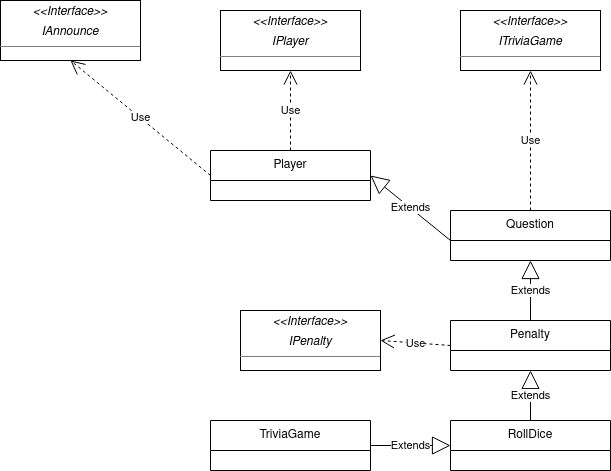

The diagram above was exported from draw.io. Its source (the exported page's mxGraphModel, read from the mxfile embedded in the PNG):
<mxGraphModel dx="1108" dy="463" grid="1" gridSize="10" guides="1" tooltips="1" connect="1" arrows="1" fold="1" page="1" pageScale="1" pageWidth="827" pageHeight="1169" math="0" shadow="0">
  <root>
    <mxCell id="WIyWlLk6GJQsqaUBKTNV-0" />
    <mxCell id="WIyWlLk6GJQsqaUBKTNV-1" parent="WIyWlLk6GJQsqaUBKTNV-0" />
    <mxCell id="Tjn4H2Acjs6tK0edNRd5-5" value="Player" style="swimlane;fontStyle=0;align=center;verticalAlign=top;childLayout=stackLayout;horizontal=1;startSize=30;horizontalStack=0;resizeParent=1;resizeLast=0;collapsible=1;marginBottom=0;rounded=0;shadow=0;strokeWidth=1;" vertex="1" parent="WIyWlLk6GJQsqaUBKTNV-1">
      <mxGeometry x="360" y="350" width="160" height="50" as="geometry">
        <mxRectangle x="130" y="380" width="160" height="26" as="alternateBounds" />
      </mxGeometry>
    </mxCell>
    <mxCell id="Tjn4H2Acjs6tK0edNRd5-6" value="Use" style="endArrow=open;endSize=12;dashed=1;html=1;rounded=0;entryX=0.5;entryY=1;entryDx=0;entryDy=0;exitX=0.5;exitY=0;exitDx=0;exitDy=0;entryPerimeter=0;" edge="1" source="Tjn4H2Acjs6tK0edNRd5-5" target="Tjn4H2Acjs6tK0edNRd5-10" parent="WIyWlLk6GJQsqaUBKTNV-1">
      <mxGeometry width="160" relative="1" as="geometry">
        <mxPoint x="630" y="260" as="sourcePoint" />
        <mxPoint x="440" y="275" as="targetPoint" />
      </mxGeometry>
    </mxCell>
    <mxCell id="Tjn4H2Acjs6tK0edNRd5-7" value="Question" style="swimlane;fontStyle=0;align=center;verticalAlign=top;childLayout=stackLayout;horizontal=1;startSize=30;horizontalStack=0;resizeParent=1;resizeLast=0;collapsible=1;marginBottom=0;rounded=0;shadow=0;strokeWidth=1;" vertex="1" parent="WIyWlLk6GJQsqaUBKTNV-1">
      <mxGeometry x="600" y="410" width="160" height="50" as="geometry">
        <mxRectangle x="130" y="380" width="160" height="26" as="alternateBounds" />
      </mxGeometry>
    </mxCell>
    <mxCell id="Tjn4H2Acjs6tK0edNRd5-9" value="&lt;p style=&quot;margin:0px;margin-top:4px;text-align:center;&quot;&gt;&lt;i&gt;&amp;lt;&amp;lt;Interface&amp;gt;&amp;gt;&lt;/i&gt;&lt;/p&gt;&lt;p style=&quot;margin:0px;margin-top:4px;text-align:center;&quot;&gt;&lt;i&gt;IAnnounce&lt;br&gt;&lt;/i&gt;&lt;/p&gt;&lt;hr size=&quot;1&quot;&gt;&lt;div style=&quot;height:2px;&quot;&gt;&lt;/div&gt;" style="verticalAlign=top;align=left;overflow=fill;fontSize=12;fontFamily=Helvetica;html=1;" vertex="1" parent="WIyWlLk6GJQsqaUBKTNV-1">
      <mxGeometry x="150" y="200" width="140" height="60" as="geometry" />
    </mxCell>
    <mxCell id="Tjn4H2Acjs6tK0edNRd5-10" value="&lt;p style=&quot;margin:0px;margin-top:4px;text-align:center;&quot;&gt;&lt;i&gt;&amp;lt;&amp;lt;Interface&amp;gt;&amp;gt;&lt;/i&gt;&lt;/p&gt;&lt;p style=&quot;margin:0px;margin-top:4px;text-align:center;&quot;&gt;&lt;i&gt;IPlayer&lt;br&gt;&lt;/i&gt;&lt;/p&gt;&lt;hr size=&quot;1&quot;&gt;&lt;div style=&quot;height:2px;&quot;&gt;&lt;/div&gt;" style="verticalAlign=top;align=left;overflow=fill;fontSize=12;fontFamily=Helvetica;html=1;" vertex="1" parent="WIyWlLk6GJQsqaUBKTNV-1">
      <mxGeometry x="370" y="210" width="140" height="60" as="geometry" />
    </mxCell>
    <mxCell id="Tjn4H2Acjs6tK0edNRd5-11" value="&lt;p style=&quot;margin:0px;margin-top:4px;text-align:center;&quot;&gt;&lt;i&gt;&amp;lt;&amp;lt;Interface&amp;gt;&amp;gt;&lt;/i&gt;&lt;/p&gt;&lt;p style=&quot;margin:0px;margin-top:4px;text-align:center;&quot;&gt;&lt;i&gt;ITriviaGame&lt;br&gt;&lt;/i&gt;&lt;/p&gt;&lt;hr size=&quot;1&quot;&gt;&lt;div style=&quot;height:2px;&quot;&gt;&lt;/div&gt;" style="verticalAlign=top;align=left;overflow=fill;fontSize=12;fontFamily=Helvetica;html=1;" vertex="1" parent="WIyWlLk6GJQsqaUBKTNV-1">
      <mxGeometry x="610" y="210" width="140" height="60" as="geometry" />
    </mxCell>
    <mxCell id="Tjn4H2Acjs6tK0edNRd5-14" value="Use" style="endArrow=open;endSize=12;dashed=1;html=1;rounded=0;exitX=0.5;exitY=0;exitDx=0;exitDy=0;entryX=0.5;entryY=1;entryDx=0;entryDy=0;" edge="1" parent="WIyWlLk6GJQsqaUBKTNV-1" source="Tjn4H2Acjs6tK0edNRd5-7" target="Tjn4H2Acjs6tK0edNRd5-11">
      <mxGeometry width="160" relative="1" as="geometry">
        <mxPoint x="660" y="340" as="sourcePoint" />
        <mxPoint x="820" y="340" as="targetPoint" />
      </mxGeometry>
    </mxCell>
    <mxCell id="Tjn4H2Acjs6tK0edNRd5-15" value="Extends" style="endArrow=block;endSize=16;endFill=0;html=1;rounded=0;entryX=1;entryY=0.5;entryDx=0;entryDy=0;" edge="1" parent="WIyWlLk6GJQsqaUBKTNV-1" target="Tjn4H2Acjs6tK0edNRd5-5">
      <mxGeometry width="160" relative="1" as="geometry">
        <mxPoint x="600" y="440" as="sourcePoint" />
        <mxPoint x="600" y="370" as="targetPoint" />
      </mxGeometry>
    </mxCell>
    <mxCell id="Tjn4H2Acjs6tK0edNRd5-16" value="Penalty" style="swimlane;fontStyle=0;align=center;verticalAlign=top;childLayout=stackLayout;horizontal=1;startSize=30;horizontalStack=0;resizeParent=1;resizeLast=0;collapsible=1;marginBottom=0;rounded=0;shadow=0;strokeWidth=1;" vertex="1" parent="WIyWlLk6GJQsqaUBKTNV-1">
      <mxGeometry x="600" y="520" width="160" height="50" as="geometry">
        <mxRectangle x="130" y="380" width="160" height="26" as="alternateBounds" />
      </mxGeometry>
    </mxCell>
    <mxCell id="Tjn4H2Acjs6tK0edNRd5-19" value="Extends" style="endArrow=block;endSize=16;endFill=0;html=1;rounded=0;exitX=0.5;exitY=0;exitDx=0;exitDy=0;entryX=0.5;entryY=1;entryDx=0;entryDy=0;" edge="1" parent="WIyWlLk6GJQsqaUBKTNV-1" source="Tjn4H2Acjs6tK0edNRd5-16" target="Tjn4H2Acjs6tK0edNRd5-7">
      <mxGeometry width="160" relative="1" as="geometry">
        <mxPoint x="690" y="470" as="sourcePoint" />
        <mxPoint x="730" y="480" as="targetPoint" />
      </mxGeometry>
    </mxCell>
    <mxCell id="Tjn4H2Acjs6tK0edNRd5-21" value="&lt;p style=&quot;margin:0px;margin-top:4px;text-align:center;&quot;&gt;&lt;i&gt;&amp;lt;&amp;lt;Interface&amp;gt;&amp;gt;&lt;/i&gt;&lt;/p&gt;&lt;p style=&quot;margin:0px;margin-top:4px;text-align:center;&quot;&gt;&lt;i&gt;IPenalty&lt;br&gt;&lt;/i&gt;&lt;/p&gt;&lt;hr size=&quot;1&quot;&gt;&lt;div style=&quot;height:2px;&quot;&gt;&lt;/div&gt;" style="verticalAlign=top;align=left;overflow=fill;fontSize=12;fontFamily=Helvetica;html=1;" vertex="1" parent="WIyWlLk6GJQsqaUBKTNV-1">
      <mxGeometry x="390" y="510" width="140" height="60" as="geometry" />
    </mxCell>
    <mxCell id="Tjn4H2Acjs6tK0edNRd5-22" value="Use" style="endArrow=open;endSize=12;dashed=1;html=1;rounded=0;entryX=1;entryY=0.5;entryDx=0;entryDy=0;exitX=0;exitY=0.5;exitDx=0;exitDy=0;" edge="1" parent="WIyWlLk6GJQsqaUBKTNV-1" source="Tjn4H2Acjs6tK0edNRd5-16" target="Tjn4H2Acjs6tK0edNRd5-21">
      <mxGeometry width="160" relative="1" as="geometry">
        <mxPoint x="500" y="580" as="sourcePoint" />
        <mxPoint x="660" y="580" as="targetPoint" />
      </mxGeometry>
    </mxCell>
    <mxCell id="Tjn4H2Acjs6tK0edNRd5-23" value="RollDice" style="swimlane;fontStyle=0;align=center;verticalAlign=top;childLayout=stackLayout;horizontal=1;startSize=30;horizontalStack=0;resizeParent=1;resizeLast=0;collapsible=1;marginBottom=0;rounded=0;shadow=0;strokeWidth=1;" vertex="1" parent="WIyWlLk6GJQsqaUBKTNV-1">
      <mxGeometry x="600" y="620" width="160" height="50" as="geometry">
        <mxRectangle x="130" y="380" width="160" height="26" as="alternateBounds" />
      </mxGeometry>
    </mxCell>
    <mxCell id="Tjn4H2Acjs6tK0edNRd5-24" value="Extends" style="endArrow=block;endSize=16;endFill=0;html=1;rounded=0;exitX=0.5;exitY=0;exitDx=0;exitDy=0;entryX=0.5;entryY=1;entryDx=0;entryDy=0;" edge="1" parent="WIyWlLk6GJQsqaUBKTNV-1" source="Tjn4H2Acjs6tK0edNRd5-23" target="Tjn4H2Acjs6tK0edNRd5-16">
      <mxGeometry width="160" relative="1" as="geometry">
        <mxPoint x="630" y="590" as="sourcePoint" />
        <mxPoint x="790" y="590" as="targetPoint" />
      </mxGeometry>
    </mxCell>
    <mxCell id="Tjn4H2Acjs6tK0edNRd5-25" value="TriviaGame" style="swimlane;fontStyle=0;align=center;verticalAlign=top;childLayout=stackLayout;horizontal=1;startSize=30;horizontalStack=0;resizeParent=1;resizeLast=0;collapsible=1;marginBottom=0;rounded=0;shadow=0;strokeWidth=1;" vertex="1" parent="WIyWlLk6GJQsqaUBKTNV-1">
      <mxGeometry x="360" y="620" width="160" height="50" as="geometry">
        <mxRectangle x="130" y="380" width="160" height="26" as="alternateBounds" />
      </mxGeometry>
    </mxCell>
    <mxCell id="Tjn4H2Acjs6tK0edNRd5-27" value="Extends" style="endArrow=block;endSize=16;endFill=0;html=1;rounded=0;exitX=1;exitY=0.5;exitDx=0;exitDy=0;entryX=0;entryY=0.5;entryDx=0;entryDy=0;" edge="1" parent="WIyWlLk6GJQsqaUBKTNV-1" source="Tjn4H2Acjs6tK0edNRd5-25" target="Tjn4H2Acjs6tK0edNRd5-23">
      <mxGeometry width="160" relative="1" as="geometry">
        <mxPoint x="490" y="720" as="sourcePoint" />
        <mxPoint x="650" y="720" as="targetPoint" />
      </mxGeometry>
    </mxCell>
    <mxCell id="Tjn4H2Acjs6tK0edNRd5-30" value="Use" style="endArrow=open;endSize=12;dashed=1;html=1;rounded=0;entryX=0.5;entryY=1;entryDx=0;entryDy=0;exitX=0;exitY=0.5;exitDx=0;exitDy=0;" edge="1" parent="WIyWlLk6GJQsqaUBKTNV-1" source="Tjn4H2Acjs6tK0edNRd5-5" target="Tjn4H2Acjs6tK0edNRd5-9">
      <mxGeometry width="160" relative="1" as="geometry">
        <mxPoint x="320" y="340" as="sourcePoint" />
        <mxPoint x="480" y="340" as="targetPoint" />
      </mxGeometry>
    </mxCell>
  </root>
</mxGraphModel>